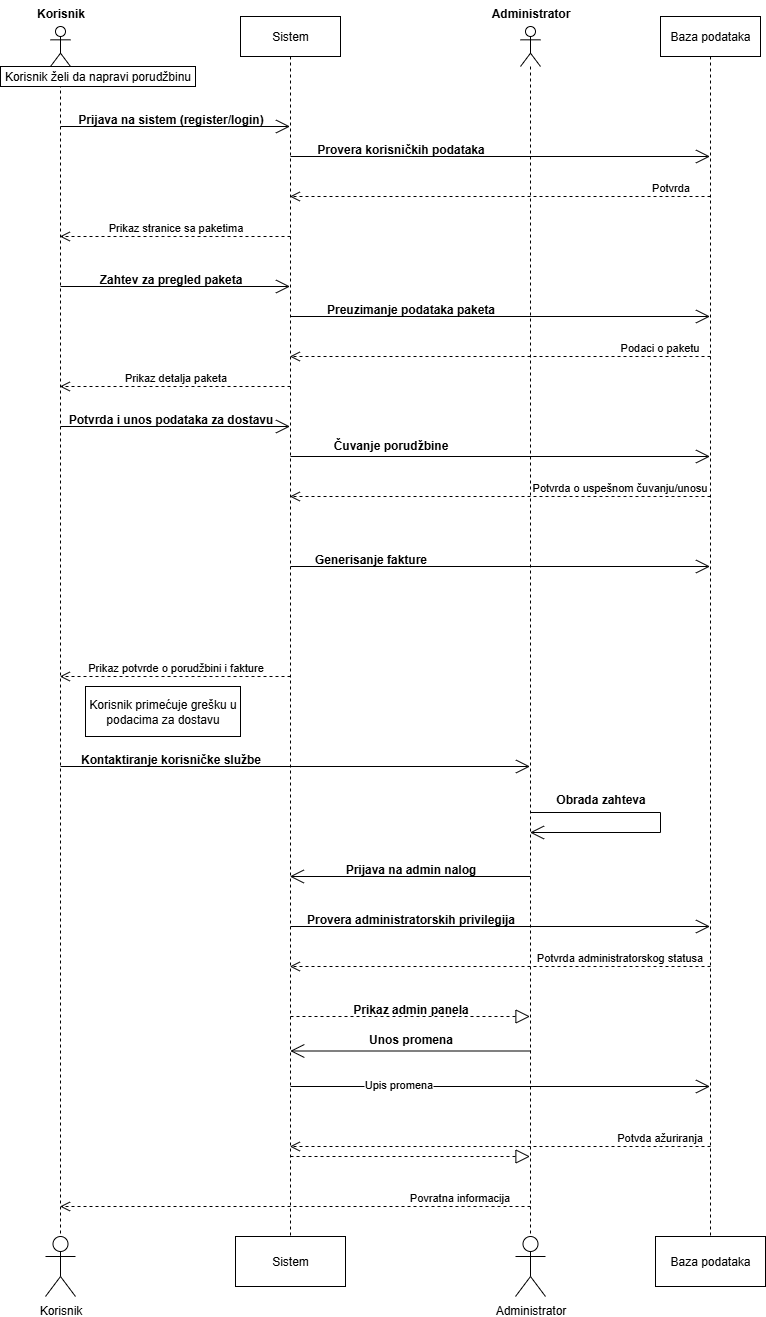

The diagram above was exported from draw.io. Its source (the exported page's mxGraphModel, read from the mxfile embedded in the PNG):
<mxGraphModel dx="1395" dy="994" grid="1" gridSize="10" guides="1" tooltips="1" connect="1" arrows="1" fold="1" page="1" pageScale="1" pageWidth="827" pageHeight="1169" math="0" shadow="0">
  <root>
    <mxCell id="0" />
    <mxCell id="1" parent="0" />
    <mxCell id="atafs7xlOA75pI15_PeN-1" value="" style="shape=umlLifeline;perimeter=lifelinePerimeter;whiteSpace=wrap;html=1;container=1;dropTarget=0;collapsible=0;recursiveResize=0;outlineConnect=0;portConstraint=eastwest;newEdgeStyle={&quot;curved&quot;:0,&quot;rounded&quot;:0};participant=umlActor;" parent="1" vertex="1">
      <mxGeometry x="50" y="50" width="20" height="1210" as="geometry" />
    </mxCell>
    <mxCell id="atafs7xlOA75pI15_PeN-2" value="Korisnik" style="text;align=center;fontStyle=1;verticalAlign=middle;spacingLeft=3;spacingRight=3;strokeColor=none;rotatable=0;points=[[0,0.5],[1,0.5]];portConstraint=eastwest;html=1;" parent="1" vertex="1">
      <mxGeometry x="20" y="24" width="80" height="26" as="geometry" />
    </mxCell>
    <mxCell id="atafs7xlOA75pI15_PeN-3" value="Sistem" style="shape=umlLifeline;perimeter=lifelinePerimeter;whiteSpace=wrap;html=1;container=1;dropTarget=0;collapsible=0;recursiveResize=0;outlineConnect=0;portConstraint=eastwest;newEdgeStyle={&quot;curved&quot;:0,&quot;rounded&quot;:0};" parent="1" vertex="1">
      <mxGeometry x="240" y="40" width="100" height="1220" as="geometry" />
    </mxCell>
    <mxCell id="atafs7xlOA75pI15_PeN-4" value="" style="shape=umlLifeline;perimeter=lifelinePerimeter;whiteSpace=wrap;html=1;container=1;dropTarget=0;collapsible=0;recursiveResize=0;outlineConnect=0;portConstraint=eastwest;newEdgeStyle={&quot;curved&quot;:0,&quot;rounded&quot;:0};participant=umlActor;" parent="1" vertex="1">
      <mxGeometry x="520" y="50" width="20" height="1210" as="geometry" />
    </mxCell>
    <mxCell id="atafs7xlOA75pI15_PeN-5" value="Administrator" style="text;align=center;fontStyle=1;verticalAlign=middle;spacingLeft=3;spacingRight=3;strokeColor=none;rotatable=0;points=[[0,0.5],[1,0.5]];portConstraint=eastwest;html=1;" parent="1" vertex="1">
      <mxGeometry x="490" y="24" width="80" height="26" as="geometry" />
    </mxCell>
    <mxCell id="atafs7xlOA75pI15_PeN-6" value="Baza podataka" style="shape=umlLifeline;perimeter=lifelinePerimeter;whiteSpace=wrap;html=1;container=1;dropTarget=0;collapsible=0;recursiveResize=0;outlineConnect=0;portConstraint=eastwest;newEdgeStyle={&quot;curved&quot;:0,&quot;rounded&quot;:0};" parent="1" vertex="1">
      <mxGeometry x="660" y="40" width="100" height="1220" as="geometry" />
    </mxCell>
    <mxCell id="atafs7xlOA75pI15_PeN-7" value="Korisnik želi da napravi porudžbinu" style="html=1;whiteSpace=wrap;" parent="1" vertex="1">
      <mxGeometry y="90" width="195" height="20" as="geometry" />
    </mxCell>
    <mxCell id="atafs7xlOA75pI15_PeN-8" value="" style="endArrow=open;endFill=1;endSize=12;html=1;rounded=0;" parent="1" edge="1">
      <mxGeometry width="160" relative="1" as="geometry">
        <mxPoint x="60" y="150" as="sourcePoint" />
        <mxPoint x="289.5" y="150" as="targetPoint" />
      </mxGeometry>
    </mxCell>
    <mxCell id="atafs7xlOA75pI15_PeN-9" value="Prijava na sistem (register/login)" style="text;align=center;fontStyle=1;verticalAlign=middle;spacingLeft=3;spacingRight=3;strokeColor=none;rotatable=0;points=[[0,0.5],[1,0.5]];portConstraint=eastwest;html=1;" parent="1" vertex="1">
      <mxGeometry x="130" y="130" width="80" height="26" as="geometry" />
    </mxCell>
    <mxCell id="atafs7xlOA75pI15_PeN-11" value="" style="endArrow=open;endFill=1;endSize=12;html=1;rounded=0;" parent="1" target="atafs7xlOA75pI15_PeN-6" edge="1">
      <mxGeometry width="160" relative="1" as="geometry">
        <mxPoint x="290" y="180" as="sourcePoint" />
        <mxPoint x="450" y="180" as="targetPoint" />
      </mxGeometry>
    </mxCell>
    <mxCell id="atafs7xlOA75pI15_PeN-12" value="Provera korisničkih podataka" style="text;align=center;fontStyle=1;verticalAlign=middle;spacingLeft=3;spacingRight=3;strokeColor=none;rotatable=0;points=[[0,0.5],[1,0.5]];portConstraint=eastwest;html=1;" parent="1" vertex="1">
      <mxGeometry x="360" y="160" width="80" height="26" as="geometry" />
    </mxCell>
    <mxCell id="atafs7xlOA75pI15_PeN-13" value="Potvrda" style="html=1;verticalAlign=bottom;endArrow=open;dashed=1;endSize=8;curved=0;rounded=0;" parent="1" target="atafs7xlOA75pI15_PeN-3" edge="1">
      <mxGeometry x="-0.8098" relative="1" as="geometry">
        <mxPoint x="710" y="220" as="sourcePoint" />
        <mxPoint x="630" y="220" as="targetPoint" />
        <mxPoint as="offset" />
      </mxGeometry>
    </mxCell>
    <mxCell id="atafs7xlOA75pI15_PeN-14" value="Prikaz stranice sa paketima" style="html=1;verticalAlign=bottom;endArrow=open;dashed=1;endSize=8;curved=0;rounded=0;" parent="1" target="atafs7xlOA75pI15_PeN-1" edge="1">
      <mxGeometry relative="1" as="geometry">
        <mxPoint x="290" y="260" as="sourcePoint" />
        <mxPoint x="210" y="260" as="targetPoint" />
      </mxGeometry>
    </mxCell>
    <mxCell id="atafs7xlOA75pI15_PeN-15" value="" style="endArrow=open;endFill=1;endSize=12;html=1;rounded=0;" parent="1" target="atafs7xlOA75pI15_PeN-3" edge="1">
      <mxGeometry width="160" relative="1" as="geometry">
        <mxPoint x="60" y="310" as="sourcePoint" />
        <mxPoint x="220" y="310" as="targetPoint" />
      </mxGeometry>
    </mxCell>
    <mxCell id="atafs7xlOA75pI15_PeN-16" value="Zahtev za pregled paketa" style="text;align=center;fontStyle=1;verticalAlign=middle;spacingLeft=3;spacingRight=3;strokeColor=none;rotatable=0;points=[[0,0.5],[1,0.5]];portConstraint=eastwest;html=1;" parent="1" vertex="1">
      <mxGeometry x="130" y="290" width="80" height="26" as="geometry" />
    </mxCell>
    <mxCell id="atafs7xlOA75pI15_PeN-17" value="" style="endArrow=open;endFill=1;endSize=12;html=1;rounded=0;" parent="1" target="atafs7xlOA75pI15_PeN-6" edge="1">
      <mxGeometry width="160" relative="1" as="geometry">
        <mxPoint x="290" y="340" as="sourcePoint" />
        <mxPoint x="450" y="340" as="targetPoint" />
      </mxGeometry>
    </mxCell>
    <mxCell id="atafs7xlOA75pI15_PeN-18" value="Preuzimanje podataka paketa" style="text;align=center;fontStyle=1;verticalAlign=middle;spacingLeft=3;spacingRight=3;strokeColor=none;rotatable=0;points=[[0,0.5],[1,0.5]];portConstraint=eastwest;html=1;" parent="1" vertex="1">
      <mxGeometry x="370" y="320" width="80" height="26" as="geometry" />
    </mxCell>
    <mxCell id="atafs7xlOA75pI15_PeN-19" value="Podaci o paketu" style="html=1;verticalAlign=bottom;endArrow=open;dashed=1;endSize=8;curved=0;rounded=0;" parent="1" target="atafs7xlOA75pI15_PeN-3" edge="1">
      <mxGeometry x="-0.7622" relative="1" as="geometry">
        <mxPoint x="710" y="380" as="sourcePoint" />
        <mxPoint x="630" y="380" as="targetPoint" />
        <mxPoint as="offset" />
      </mxGeometry>
    </mxCell>
    <mxCell id="atafs7xlOA75pI15_PeN-20" value="Prikaz detalja paketa" style="html=1;verticalAlign=bottom;endArrow=open;dashed=1;endSize=8;curved=0;rounded=0;" parent="1" target="atafs7xlOA75pI15_PeN-1" edge="1">
      <mxGeometry relative="1" as="geometry">
        <mxPoint x="290" y="410" as="sourcePoint" />
        <mxPoint x="210" y="410" as="targetPoint" />
      </mxGeometry>
    </mxCell>
    <mxCell id="atafs7xlOA75pI15_PeN-21" value="" style="endArrow=open;endFill=1;endSize=12;html=1;rounded=0;" parent="1" target="atafs7xlOA75pI15_PeN-3" edge="1">
      <mxGeometry width="160" relative="1" as="geometry">
        <mxPoint x="60" y="450" as="sourcePoint" />
        <mxPoint x="220" y="450" as="targetPoint" />
      </mxGeometry>
    </mxCell>
    <mxCell id="atafs7xlOA75pI15_PeN-22" value="Potvrda i unos podataka za dostavu" style="text;align=center;fontStyle=1;verticalAlign=middle;spacingLeft=3;spacingRight=3;strokeColor=none;rotatable=0;points=[[0,0.5],[1,0.5]];portConstraint=eastwest;html=1;" parent="1" vertex="1">
      <mxGeometry x="130" y="430" width="80" height="26" as="geometry" />
    </mxCell>
    <mxCell id="atafs7xlOA75pI15_PeN-23" value="" style="endArrow=open;endFill=1;endSize=12;html=1;rounded=0;" parent="1" target="atafs7xlOA75pI15_PeN-6" edge="1">
      <mxGeometry width="160" relative="1" as="geometry">
        <mxPoint x="290" y="480" as="sourcePoint" />
        <mxPoint x="450" y="480" as="targetPoint" />
      </mxGeometry>
    </mxCell>
    <mxCell id="atafs7xlOA75pI15_PeN-24" value="Čuvanje porudžbine" style="text;align=center;fontStyle=1;verticalAlign=middle;spacingLeft=3;spacingRight=3;strokeColor=none;rotatable=0;points=[[0,0.5],[1,0.5]];portConstraint=eastwest;html=1;" parent="1" vertex="1">
      <mxGeometry x="350" y="456" width="80" height="26" as="geometry" />
    </mxCell>
    <mxCell id="atafs7xlOA75pI15_PeN-25" value="Potvrda o uspešnom čuvanju/unosu" style="html=1;verticalAlign=bottom;endArrow=open;dashed=1;endSize=8;curved=0;rounded=0;" parent="1" target="atafs7xlOA75pI15_PeN-3" edge="1">
      <mxGeometry x="-0.5719" relative="1" as="geometry">
        <mxPoint x="710" y="520" as="sourcePoint" />
        <mxPoint x="630" y="520" as="targetPoint" />
        <mxPoint as="offset" />
      </mxGeometry>
    </mxCell>
    <mxCell id="atafs7xlOA75pI15_PeN-26" value="" style="endArrow=open;endFill=1;endSize=12;html=1;rounded=0;edgeStyle=orthogonalEdgeStyle;" parent="1" target="atafs7xlOA75pI15_PeN-6" edge="1">
      <mxGeometry width="160" relative="1" as="geometry">
        <mxPoint x="290" y="590" as="sourcePoint" />
        <mxPoint x="289.5" y="640" as="targetPoint" />
        <Array as="points">
          <mxPoint x="290" y="591" />
        </Array>
      </mxGeometry>
    </mxCell>
    <mxCell id="atafs7xlOA75pI15_PeN-27" value="Generisanje fakture" style="text;align=center;fontStyle=1;verticalAlign=middle;spacingLeft=3;spacingRight=3;strokeColor=none;rotatable=0;points=[[0,0.5],[1,0.5]];portConstraint=eastwest;html=1;" parent="1" vertex="1">
      <mxGeometry x="330" y="570" width="80" height="26" as="geometry" />
    </mxCell>
    <mxCell id="atafs7xlOA75pI15_PeN-29" value="Prikaz potvrde o porudžbini i fakture" style="html=1;verticalAlign=bottom;endArrow=open;dashed=1;endSize=8;curved=0;rounded=0;" parent="1" target="atafs7xlOA75pI15_PeN-1" edge="1">
      <mxGeometry relative="1" as="geometry">
        <mxPoint x="290" y="700" as="sourcePoint" />
        <mxPoint x="210" y="700" as="targetPoint" />
      </mxGeometry>
    </mxCell>
    <mxCell id="atafs7xlOA75pI15_PeN-30" value="Korisnik primećuje grešku u podacima za dostavu" style="html=1;whiteSpace=wrap;" parent="1" vertex="1">
      <mxGeometry x="85" y="710" width="155" height="50" as="geometry" />
    </mxCell>
    <mxCell id="atafs7xlOA75pI15_PeN-31" value="" style="endArrow=open;endFill=1;endSize=12;html=1;rounded=0;" parent="1" target="atafs7xlOA75pI15_PeN-4" edge="1">
      <mxGeometry width="160" relative="1" as="geometry">
        <mxPoint x="60" y="790" as="sourcePoint" />
        <mxPoint x="220" y="790" as="targetPoint" />
      </mxGeometry>
    </mxCell>
    <mxCell id="atafs7xlOA75pI15_PeN-32" value="Kontaktiranje korisničke službe" style="text;align=center;fontStyle=1;verticalAlign=middle;spacingLeft=3;spacingRight=3;strokeColor=none;rotatable=0;points=[[0,0.5],[1,0.5]];portConstraint=eastwest;html=1;" parent="1" vertex="1">
      <mxGeometry x="130" y="770" width="80" height="26" as="geometry" />
    </mxCell>
    <mxCell id="atafs7xlOA75pI15_PeN-33" value="" style="endArrow=open;endFill=1;endSize=12;html=1;rounded=0;edgeStyle=elbowEdgeStyle;" parent="1" edge="1">
      <mxGeometry width="160" relative="1" as="geometry">
        <mxPoint x="530" y="836" as="sourcePoint" />
        <mxPoint x="529.5" y="856" as="targetPoint" />
        <Array as="points">
          <mxPoint x="660" y="856" />
        </Array>
      </mxGeometry>
    </mxCell>
    <mxCell id="atafs7xlOA75pI15_PeN-34" value="Obrada zahteva" style="text;align=center;fontStyle=1;verticalAlign=middle;spacingLeft=3;spacingRight=3;strokeColor=none;rotatable=0;points=[[0,0.5],[1,0.5]];portConstraint=eastwest;html=1;" parent="1" vertex="1">
      <mxGeometry x="560" y="810" width="80" height="26" as="geometry" />
    </mxCell>
    <mxCell id="atafs7xlOA75pI15_PeN-35" value="Povratna informacija" style="html=1;verticalAlign=bottom;endArrow=open;dashed=1;endSize=8;curved=0;rounded=0;" parent="1" edge="1">
      <mxGeometry x="-0.7024" relative="1" as="geometry">
        <mxPoint x="530" y="1230" as="sourcePoint" />
        <mxPoint x="59.5" y="1230" as="targetPoint" />
        <mxPoint as="offset" />
      </mxGeometry>
    </mxCell>
    <mxCell id="atafs7xlOA75pI15_PeN-36" value="" style="endArrow=open;endFill=1;endSize=12;html=1;rounded=0;" parent="1" target="atafs7xlOA75pI15_PeN-3" edge="1">
      <mxGeometry width="160" relative="1" as="geometry">
        <mxPoint x="530" y="900" as="sourcePoint" />
        <mxPoint x="370" y="900" as="targetPoint" />
      </mxGeometry>
    </mxCell>
    <mxCell id="atafs7xlOA75pI15_PeN-37" value="Prijava na admin nalog" style="text;align=center;fontStyle=1;verticalAlign=middle;spacingLeft=3;spacingRight=3;strokeColor=none;rotatable=0;points=[[0,0.5],[1,0.5]];portConstraint=eastwest;html=1;" parent="1" vertex="1">
      <mxGeometry x="370" y="880" width="80" height="26" as="geometry" />
    </mxCell>
    <mxCell id="atafs7xlOA75pI15_PeN-38" value="" style="endArrow=open;endFill=1;endSize=12;html=1;rounded=0;" parent="1" target="atafs7xlOA75pI15_PeN-6" edge="1">
      <mxGeometry width="160" relative="1" as="geometry">
        <mxPoint x="290" y="950" as="sourcePoint" />
        <mxPoint x="450" y="950" as="targetPoint" />
      </mxGeometry>
    </mxCell>
    <mxCell id="atafs7xlOA75pI15_PeN-39" value="Provera administratorskih privilegija" style="text;align=center;fontStyle=1;verticalAlign=middle;spacingLeft=3;spacingRight=3;strokeColor=none;rotatable=0;points=[[0,0.5],[1,0.5]];portConstraint=eastwest;html=1;" parent="1" vertex="1">
      <mxGeometry x="370" y="930" width="80" height="26" as="geometry" />
    </mxCell>
    <mxCell id="atafs7xlOA75pI15_PeN-40" value="Potvrda administratorskog statusa" style="html=1;verticalAlign=bottom;endArrow=open;dashed=1;endSize=8;curved=0;rounded=0;" parent="1" target="atafs7xlOA75pI15_PeN-3" edge="1">
      <mxGeometry x="-0.5719" relative="1" as="geometry">
        <mxPoint x="710" y="990" as="sourcePoint" />
        <mxPoint x="630" y="990" as="targetPoint" />
        <mxPoint as="offset" />
      </mxGeometry>
    </mxCell>
    <mxCell id="atafs7xlOA75pI15_PeN-41" value="" style="endArrow=block;dashed=1;endFill=0;endSize=12;html=1;rounded=0;" parent="1" target="atafs7xlOA75pI15_PeN-4" edge="1">
      <mxGeometry width="160" relative="1" as="geometry">
        <mxPoint x="290" y="1040" as="sourcePoint" />
        <mxPoint x="450" y="1040" as="targetPoint" />
      </mxGeometry>
    </mxCell>
    <mxCell id="atafs7xlOA75pI15_PeN-42" value="Prikaz admin panela" style="text;align=center;fontStyle=1;verticalAlign=middle;spacingLeft=3;spacingRight=3;strokeColor=none;rotatable=0;points=[[0,0.5],[1,0.5]];portConstraint=eastwest;html=1;" parent="1" vertex="1">
      <mxGeometry x="370" y="1020" width="80" height="26" as="geometry" />
    </mxCell>
    <mxCell id="atafs7xlOA75pI15_PeN-43" value="" style="endArrow=open;endFill=1;endSize=12;html=1;rounded=0;" parent="1" edge="1">
      <mxGeometry width="160" relative="1" as="geometry">
        <mxPoint x="530.25" y="1074.5" as="sourcePoint" />
        <mxPoint x="289.75" y="1074.5" as="targetPoint" />
      </mxGeometry>
    </mxCell>
    <mxCell id="atafs7xlOA75pI15_PeN-44" value="Unos promena" style="text;align=center;fontStyle=1;verticalAlign=middle;spacingLeft=3;spacingRight=3;strokeColor=none;rotatable=0;points=[[0,0.5],[1,0.5]];portConstraint=eastwest;html=1;" parent="1" vertex="1">
      <mxGeometry x="370" y="1050" width="80" height="26" as="geometry" />
    </mxCell>
    <mxCell id="atafs7xlOA75pI15_PeN-46" value="" style="endArrow=open;endFill=1;endSize=12;html=1;rounded=0;" parent="1" edge="1">
      <mxGeometry width="160" relative="1" as="geometry">
        <mxPoint x="290" y="1110" as="sourcePoint" />
        <mxPoint x="709.5" y="1110" as="targetPoint" />
      </mxGeometry>
    </mxCell>
    <mxCell id="atafs7xlOA75pI15_PeN-47" value="Upis promena" style="edgeLabel;html=1;align=center;verticalAlign=middle;resizable=0;points=[];" parent="atafs7xlOA75pI15_PeN-46" vertex="1" connectable="0">
      <mxGeometry x="-0.4915" y="3" relative="1" as="geometry">
        <mxPoint as="offset" />
      </mxGeometry>
    </mxCell>
    <mxCell id="atafs7xlOA75pI15_PeN-51" value="Potvda ažuriranja" style="html=1;verticalAlign=bottom;endArrow=open;dashed=1;endSize=8;curved=0;rounded=0;" parent="1" target="atafs7xlOA75pI15_PeN-3" edge="1">
      <mxGeometry x="-0.7622" relative="1" as="geometry">
        <mxPoint x="710" y="1170" as="sourcePoint" />
        <mxPoint x="630" y="1170" as="targetPoint" />
        <mxPoint as="offset" />
      </mxGeometry>
    </mxCell>
    <mxCell id="atafs7xlOA75pI15_PeN-52" value="" style="endArrow=block;dashed=1;endFill=0;endSize=12;html=1;rounded=0;" parent="1" target="atafs7xlOA75pI15_PeN-4" edge="1">
      <mxGeometry width="160" relative="1" as="geometry">
        <mxPoint x="290" y="1180" as="sourcePoint" />
        <mxPoint x="450" y="1180" as="targetPoint" />
      </mxGeometry>
    </mxCell>
    <mxCell id="atafs7xlOA75pI15_PeN-53" value="Korisnik" style="shape=umlActor;verticalLabelPosition=bottom;verticalAlign=top;html=1;" parent="1" vertex="1">
      <mxGeometry x="45" y="1260" width="30" height="60" as="geometry" />
    </mxCell>
    <mxCell id="atafs7xlOA75pI15_PeN-54" value="Administrator" style="shape=umlActor;verticalLabelPosition=bottom;verticalAlign=top;html=1;" parent="1" vertex="1">
      <mxGeometry x="515" y="1260" width="30" height="60" as="geometry" />
    </mxCell>
    <mxCell id="atafs7xlOA75pI15_PeN-55" value="Sistem" style="html=1;whiteSpace=wrap;" parent="1" vertex="1">
      <mxGeometry x="235" y="1260" width="110" height="50" as="geometry" />
    </mxCell>
    <mxCell id="atafs7xlOA75pI15_PeN-56" value="Baza podataka" style="html=1;whiteSpace=wrap;" parent="1" vertex="1">
      <mxGeometry x="655" y="1260" width="110" height="50" as="geometry" />
    </mxCell>
  </root>
</mxGraphModel>